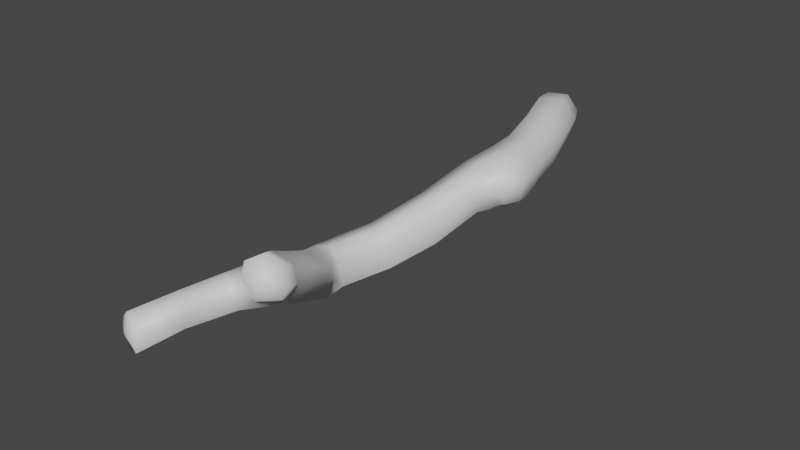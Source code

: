 # Source: fe_branch_02_05.blend  (saved by Blender 3.0.42; exported with 4.5.12 LTS)
import bpy
from mathutils import Matrix  # noqa: F401  (used for matrix-valued properties, if any)

bpy.ops.wm.read_factory_settings(use_empty=True)
scene = bpy.context.scene
scene.name = 'Scene'

# ---- collections
col_collection = bpy.data.collections.new('Collection'); scene.collection.children.link(col_collection)

# ---- materials (node trees are filled in below, after node groups)
mat_material_001 = bpy.data.materials.new('Material.001')
mat_material_001.use_transparent_shadow = False

# ---- material node trees
mat_material_001.use_nodes = True; mat_material_001.node_tree.nodes.clear()
_N = mat_material_001.node_tree.nodes; _L = mat_material_001.node_tree.links
n0 = _N.new('ShaderNodeBsdfPrincipled'); n0.name = 'Principled BSDF'; n0.location = (10, 300)
n0.distribution = 'GGX'
n0.subsurface_method = 'RANDOM_WALK_SKIN'
n0.inputs[3].default_value = 1.45
n0.inputs[27].default_value = (0.0, 0.0, 0.0, 1.0)
n0.inputs[28].default_value = 1.0
n1 = _N.new('ShaderNodeOutputMaterial'); n1.name = 'Material Output'; n1.location = (300, 300)
_L.new(n0.outputs[0], n1.inputs[0])
n1.is_active_output = True

# ---- world
world_world = bpy.data.worlds.new('World'); scene.world = world_world
world_world.use_nodes = True; world_world.node_tree.nodes.clear()
_N = world_world.node_tree.nodes; _L = world_world.node_tree.links
n0 = _N.new('ShaderNodeOutputWorld'); n0.name = 'World Output'; n0.location = (300, 300)
n1 = _N.new('ShaderNodeBackground'); n1.name = 'Background'; n1.location = (10, 300)
n1.inputs[0].default_value = (0.05088, 0.05088, 0.05088, 1.0)
_L.new(n1.outputs[0], n0.inputs[0])
n0.is_active_output = True
world_world.color = (0.05088, 0.05088, 0.05088)
world_world.use_sun_shadow = False
world_world.sun_shadow_jitter_overblur = 0.0

# ---- meshes
me_fe_root_assemblage_04_gmdl_001 = bpy.data.meshes.new('FE_root_assemblage_04.gmdl.001')
me_fe_root_assemblage_04_gmdl_001.from_pydata([(-0.05772, 0.005029, -0.09512), (-0.05493, 0.06287, -0.05852), (0.02529, 0.08589, -0.04608), (0.06349, 0.04004, -0.0756), (0.02529, 0.08589, -0.04608), (0.05582, 0.09392, 0.03162), (0.1074, 0.04963, 0.04003), (0.06349, 0.04004, -0.0756), (0.02165, 0.0826, 0.08171), (0.05685, 0.03277, 0.1125), (-0.04397, 0.06265, 0.07846), (-0.03962, 0.004536, 0.1098), (-0.0881, 0.05158, -0.0102), (-0.1068, -0.01145, -0.02139), (0.1533, -0.1342, -0.07613), (0.008471, -0.1774, -0.1005), (0.2011, -0.1233, 0.06517), (0.1533, -0.1342, -0.07613), (0.1388, -0.143, 0.1553), (0.02497, -0.177, 0.1503), (-0.05481, -0.1963, -0.01079), (0.09896, -1.378, -0.2474), (-0.002055, -1.309, -0.2966), (0.05627, -1.085, -0.24), (0.1766, -1.17, -0.1897), (0.09756, -0.8203, -0.1601), (0.2203, -0.9368, -0.116), (0.2203, -0.9368, -0.116), (0.2442, -1.003, 0.01034), (0.2001, -1.209, -0.05816), (0.1766, -1.17, -0.1897), (0.1122, -1.41, -0.1291), (0.09896, -1.378, -0.2474), (0.194, -0.9123, 0.09358), (0.1363, -1.174, 0.005289), (0.05833, -1.396, -0.0709), (-0.1331, -1.551, -0.1301), (-0.05616, -1.585, -0.1092), (-0.03143, -1.354, -0.08734), (0.08597, -0.846, 0.06139), (0.04166, -1.105, -0.01657), (0.04167, -0.7996, -0.08858), (-0.004097, -1.067, -0.1678), (-0.06851, -1.29, -0.2359), (-0.1693, -1.486, -0.2825), (-0.1073, -1.497, -0.3514), (0.1887, -2.024, -0.07013), (0.1011, -2.057, -0.08121), (0.03075, -1.909, -0.1624), (0.107, -1.85, -0.1656), (-0.07309, -1.805, -0.2545), (0.01259, -1.72, -0.2552), (0.04666, -1.672, -0.1972), (0.03266, -1.663, -0.1197), (0.1202, -1.797, -0.04011), (0.1371, -1.806, -0.1116), (0.2013, -1.964, 0.05821), (0.2215, -1.971, -0.01152), (0.1887, -2.024, -0.07013), (0.107, -1.85, -0.1656), (0.01259, -1.72, -0.2552), (-0.03835, -1.693, -0.06249), (0.04843, -1.837, 0.011), (0.1245, -2.001, 0.1024), (-0.108, -1.747, -0.1069), (-0.01419, -1.894, -0.03334), (0.05719, -2.059, 0.05361), (-0.1239, -1.806, -0.1884), (-0.01768, -1.921, -0.1047), (0.05079, -2.065, -0.02797), (0.05545, -2.646, -0.04476), (-0.01416, -2.623, -0.06191), (0.02633, -2.423, -0.04326), (0.086, -2.455, -0.0264), (0.08263, -2.237, -0.03528), (0.1506, -2.267, -0.01591), (0.07565, -2.65, 0.01864), (0.05545, -2.646, -0.04476), (0.086, -2.455, -0.0264), (0.1027, -2.465, 0.03525), (0.1506, -2.267, -0.01591), (0.1535, -2.304, 0.04588), (0.1282, -2.296, 0.09076), (0.07953, -2.258, 0.1075), (0.02854, -2.429, 0.09241), (0.082, -2.457, 0.07646), (-0.008199, -2.619, 0.08333), (0.05237, -2.64, 0.06546), (0.03889, -2.221, 0.0563), (-0.01641, -2.406, 0.04205), (-0.06064, -2.603, 0.03165), (0.04433, -2.217, -0.0004686), (-0.01314, -2.406, -0.01213), (-0.05838, -2.607, -0.02689), (-0.04691, 0.08253, -0.03742), (0.008529, 0.0981, -0.02981), (-0.02374, 0.09818, 0.009381), (0.02884, 0.1039, 0.0243), (0.008529, 0.0981, -0.02981), (0.005208, 0.09726, 0.05915), (-0.03939, 0.08179, 0.05625), (-0.06957, 0.07419, -0.004845), (-0.004614, -2.643, 0.01212), (0.1233, -2.152, -0.04681), (0.1895, -2.16, -0.0349), (0.07722, -2.143, 0.0003124), (0.07218, -2.143, 0.06958), (-0.1365, -1.76, -0.3257), (-0.1989, -1.686, -0.3984), (-0.1479, -1.595, -0.3807), (-0.03138, -1.628, -0.3273), (-0.000996, -1.58, -0.1685), (-0.005532, -1.559, -0.2934), (-0.03138, -1.628, -0.3273), (-0.1694, -1.634, -0.1563), (-0.1991, -1.748, -0.2415), (-0.2466, -1.681, -0.353), (0.2829, -0.5628, -0.08941), (0.1356, -0.5832, -0.126), (0.09431, -0.4006, -0.09973), (0.2368, -0.3604, -0.06892), (0.2808, -0.3493, 0.07012), (0.2368, -0.3604, -0.06892), (0.3217, -0.5443, 0.04761), (0.2829, -0.5628, -0.08941), (0.2175, -0.3681, 0.1545), (0.2567, -0.5898, 0.1298), (0.1335, -0.586, 0.1091), (0.1027, -0.3994, 0.143), (0.03077, -0.4185, -0.01579), (0.07128, -0.5925, -0.04807), (0.1356, -0.6875, -0.1309), (0.2268, -0.7241, -0.1336), (0.377, -0.8263, 0.03643), (0.3451, -0.9099, 0.03622), (0.3331, -0.8855, -0.06088), (0.3594, -0.8132, -0.06248), (0.3248, -0.8117, 0.09872), (0.3093, -0.8808, 0.09141), (0.2193, -0.7401, 0.1264), (0.1309, -0.7061, 0.09877), (0.07677, -0.6775, -0.05731), (0.3468, -0.6868, 0.04229), (0.3349, -0.6966, -0.07627), (0.3017, -0.9284, 0.03608), (0.2968, -0.8888, -0.07519), (0.2268, -0.7241, -0.1336), (0.2902, -0.7502, -0.1204), (0.2955, -0.7141, 0.1138), (0.2675, -0.8712, 0.1041), (0.2624, -0.7615, 0.1248), (-0.2113, -1.586, -0.3154), (0.2371, -2.07, 0.1166), (0.2596, -2.078, 0.04792), (0.2434, -2.132, -0.003649), (0.2013, -2.235, 0.02377), (0.1895, -2.16, -0.0349), (0.16, -2.101, 0.1582), (0.1632, -2.255, 0.09707), (0.117, -2.184, 0.1223), (0.2848, -2.159, 0.1657), (0.3148, -2.167, 0.097), (0.2672, -2.231, 0.1294), (0.3039, -2.202, 0.05544), (0.1845, -2.275, 0.1266), (0.2404, -2.266, 0.06225), (0.2179, -2.186, 0.2064), (0.1744, -2.245, 0.184), (-0.005532, -1.559, -0.2934)], [], [(0, 1, 3), (1, 2, 3), (7, 4, 6), (4, 5, 6), (6, 5, 9), (5, 8, 9), (11, 9, 10), (9, 8, 10), (13, 11, 12), (10, 12, 11), (13, 12, 0), (12, 1, 0), (0, 3, 15), (14, 15, 3), (7, 6, 17), (6, 16, 17), (18, 16, 9), (9, 16, 6), (9, 11, 18), (19, 18, 11), (11, 13, 19), (13, 20, 19), (15, 20, 0), (0, 20, 13), (23, 24, 22), (21, 22, 24), (25, 26, 23), (23, 26, 24), (27, 28, 30), (28, 29, 30), (30, 29, 32), (29, 31, 32), (33, 34, 28), (28, 34, 29), (34, 35, 29), (35, 31, 29), (35, 38, 37), (36, 37, 38), (34, 33, 40), (33, 39, 40), (42, 40, 41), (39, 41, 40), (36, 38, 44), (43, 44, 38), (41, 25, 42), (25, 23, 42), (44, 43, 45), (43, 22, 45), (49, 46, 48), (46, 47, 48), (51, 49, 50), (48, 50, 49), (52, 53, 55), (53, 54, 55), (56, 57, 54), (54, 57, 55), (59, 55, 58), (57, 58, 55), (55, 59, 52), (59, 60, 52), (62, 54, 61), (53, 61, 54), (54, 62, 56), (62, 63, 56), (61, 64, 62), (64, 65, 62), (66, 63, 65), (65, 63, 62), (64, 67, 65), (67, 68, 65), (65, 68, 66), (68, 69, 66), (48, 47, 68), (47, 69, 68), (67, 50, 68), (68, 50, 48), (71, 72, 70), (70, 72, 73), (73, 72, 75), (72, 74, 75), (78, 79, 77), (76, 77, 79), (80, 81, 78), (78, 81, 79), (83, 84, 82), (82, 84, 85), (86, 87, 84), (84, 87, 85), (87, 76, 85), (76, 79, 85), (81, 82, 79), (79, 82, 85), (88, 89, 83), (83, 89, 84), (89, 90, 84), (90, 86, 84), (92, 89, 91), (88, 91, 89), (92, 93, 89), (93, 90, 89), (93, 92, 71), (71, 92, 72), (91, 74, 92), (92, 74, 72), (1, 94, 2), (2, 94, 95), (94, 96, 95), (96, 97, 98), (5, 4, 97), (97, 4, 98), (96, 99, 97), (8, 5, 99), (99, 5, 97), (10, 8, 100), (8, 99, 100), (99, 96, 100), (96, 101, 100), (10, 100, 12), (101, 12, 100), (96, 94, 101), (12, 101, 1), (94, 1, 101), (102, 71, 70), (102, 77, 76), (87, 86, 102), (102, 76, 87), (86, 90, 102), (90, 93, 102), (102, 93, 71), (75, 74, 104), (74, 103, 104), (46, 104, 47), (103, 47, 104), (66, 69, 106), (69, 105, 106), (106, 105, 88), (105, 91, 88), (74, 91, 103), (91, 105, 103), (47, 103, 69), (105, 69, 103), (107, 108, 110), (108, 109, 110), (112, 111, 52), (111, 53, 52), (52, 60, 112), (60, 113, 112), (61, 53, 37), (37, 53, 111), (61, 36, 64), (114, 64, 36), (61, 37, 36), (114, 115, 64), (115, 67, 64), (107, 115, 108), (116, 108, 115), (120, 117, 119), (117, 118, 119), (15, 14, 119), (119, 14, 120), (17, 16, 122), (16, 121, 122), (124, 122, 123), (121, 123, 122), (16, 18, 121), (18, 125, 121), (126, 123, 125), (125, 123, 121), (125, 128, 126), (127, 126, 128), (18, 19, 125), (125, 19, 128), (19, 20, 128), (20, 129, 128), (128, 129, 127), (129, 130, 127), (20, 15, 129), (15, 119, 129), (118, 130, 119), (119, 130, 129), (26, 25, 132), (25, 131, 132), (117, 132, 118), (131, 118, 132), (134, 135, 133), (133, 135, 136), (133, 137, 134), (137, 138, 134), (33, 139, 39), (39, 139, 140), (126, 127, 139), (139, 127, 140), (127, 130, 140), (130, 141, 140), (140, 141, 39), (141, 41, 39), (131, 141, 118), (130, 118, 141), (25, 41, 131), (131, 41, 141), (124, 123, 143), (123, 142, 143), (133, 136, 142), (142, 136, 143), (145, 135, 144), (135, 134, 144), (27, 145, 28), (144, 28, 145), (146, 124, 147), (124, 143, 147), (143, 136, 147), (135, 145, 136), (136, 145, 147), (146, 147, 27), (145, 27, 147), (126, 148, 123), (123, 148, 142), (142, 148, 133), (148, 137, 133), (139, 33, 150), (33, 149, 150), (149, 138, 150), (138, 137, 150), (137, 148, 150), (139, 150, 126), (148, 126, 150), (149, 144, 138), (134, 138, 144), (33, 28, 149), (149, 28, 144), (110, 51, 107), (51, 50, 107), (109, 108, 151), (108, 116, 151), (115, 107, 67), (50, 67, 107), (115, 114, 116), (151, 116, 114), (57, 56, 153), (56, 152, 153), (58, 57, 154), (154, 57, 153), (81, 80, 155), (156, 58, 154), (80, 156, 155), (155, 156, 154), (56, 63, 152), (63, 157, 152), (155, 158, 81), (158, 82, 81), (159, 83, 158), (83, 82, 158), (66, 159, 63), (63, 159, 157), (106, 88, 159), (88, 83, 159), (159, 66, 106), (161, 153, 160), (153, 152, 160), (160, 162, 161), (162, 163, 161), (154, 153, 163), (163, 153, 161), (162, 164, 165), (162, 165, 163), (154, 163, 155), (165, 155, 163), (157, 166, 152), (152, 166, 160), (166, 162, 160), (157, 159, 166), (159, 167, 166), (167, 162, 166), (155, 165, 158), (164, 158, 165), (162, 167, 164), (159, 158, 167), (167, 158, 164), (37, 111, 35), (35, 111, 31), (111, 112, 31), (32, 31, 112), (22, 21, 45), (168, 45, 21), (151, 114, 44), (44, 114, 36), (44, 45, 151), (45, 109, 151), (109, 45, 110), (110, 45, 168), (40, 38, 34), (38, 35, 34), (40, 42, 38), (42, 43, 38), (42, 23, 43), (23, 22, 43)])
me_fe_root_assemblage_04_gmdl_001.polygons.foreach_set('use_smooth', [True] * 296)
_uv = me_fe_root_assemblage_04_gmdl_001.uv_layers.new(name='UVMap')
_uv.uv.foreach_set('vector', [0.1772, 0.05835, 0.1386, 0.06011, 0.1596, 0.02317, 0.1386, 0.06011, 0.1169, 0.03158, 0.1596, 0.02317, 0.06116, 0.1744, 0.0626, 0.1369, 0.115, 0.1867, 0.0626, 0.1369, 0.1063, 0.1568, 0.115, 0.1867, 0.115, 0.1867, 0.1063, 0.1568, 0.1425, 0.184, 0.1063, 0.1568, 0.1286, 0.1592, 0.1425, 0.184, 0.1717, 0.1629, 0.1425, 0.184, 0.1509, 0.1444, 0.1425, 0.184, 0.1286, 0.1592, 0.1509, 0.1444, 0.1879, 0.1031, 0.1717, 0.1629, 0.1555, 0.09621, 0.1509, 0.1444, 0.1555, 0.09621, 0.1717, 0.1629, 0.1879, 0.1031, 0.1555, 0.09621, 0.1772, 0.05835, 0.1555, 0.09621, 0.1386, 0.06011, 0.1772, 0.05835, 0.1772, 0.05835, 0.1596, 0.02317, 0.2436, 0.06595, 0.2344, 0.02207, 0.2436, 0.06595, 0.1596, 0.02317, 0.06116, 0.1744, 0.115, 0.1867, 0.06931, 0.2399, 0.115, 0.1867, 0.1361, 0.2389, 0.06931, 0.2399, 0.1705, 0.2301, 0.1361, 0.2389, 0.1425, 0.184, 0.1425, 0.184, 0.1361, 0.2389, 0.115, 0.1867, 0.1425, 0.184, 0.1717, 0.1629, 0.1705, 0.2301, 0.2107, 0.1992, 0.1705, 0.2301, 0.1717, 0.1629, 0.1717, 0.1629, 0.1879, 0.1031, 0.2107, 0.1992, 0.1879, 0.1031, 0.2441, 0.1222, 0.2107, 0.1992, 0.2436, 0.06595, 0.2441, 0.1222, 0.1772, 0.05835, 0.1772, 0.05835, 0.2441, 0.1222, 0.1879, 0.1031, 0.6002, 0.23, 0.6394, 0.1798, 0.6716, 0.287, 0.7175, 0.2453, 0.6716, 0.287, 0.6394, 0.1798, 0.5165, 0.1742, 0.5481, 0.1198, 0.6002, 0.23, 0.6002, 0.23, 0.5481, 0.1198, 0.6394, 0.1798, 0.1939, 0.5469, 0.2848, 0.5071, 0.2401, 0.6376, 0.2848, 0.5071, 0.3389, 0.572, 0.2401, 0.6376, 0.2401, 0.6376, 0.3389, 0.572, 0.2901, 0.7263, 0.3389, 0.572, 0.3987, 0.6452, 0.2901, 0.7263, 0.3173, 0.4513, 0.3866, 0.522, 0.2848, 0.5071, 0.2848, 0.5071, 0.3866, 0.522, 0.3389, 0.572, 0.3866, 0.522, 0.4547, 0.5894, 0.3389, 0.572, 0.4547, 0.5894, 0.3987, 0.6452, 0.3389, 0.572, 0.4547, 0.5894, 0.5297, 0.4921, 0.5265, 0.6548, 0.6093, 0.5401, 0.5265, 0.6548, 0.5297, 0.4921, 0.3866, 0.522, 0.3173, 0.4513, 0.4565, 0.4346, 0.3173, 0.4513, 0.3874, 0.3738, 0.4565, 0.4346, 0.5481, 0.301, 0.4565, 0.4346, 0.4717, 0.2466, 0.3874, 0.3738, 0.4717, 0.2466, 0.4565, 0.4346, 0.6093, 0.5401, 0.5297, 0.4921, 0.6758, 0.3968, 0.6154, 0.3512, 0.6758, 0.3968, 0.5297, 0.4921, 0.4717, 0.2466, 0.5165, 0.1742, 0.5481, 0.301, 0.5165, 0.1742, 0.6002, 0.23, 0.5481, 0.301, 0.6758, 0.3968, 0.6154, 0.3512, 0.7317, 0.3461, 0.6154, 0.3512, 0.6716, 0.287, 0.7317, 0.3461, 0.9504, 0.6136, 0.9697, 0.6954, 0.867, 0.6444, 0.9697, 0.6954, 0.8919, 0.7131, 0.867, 0.6444, 0.9267, 0.5352, 0.9504, 0.6136, 0.8403, 0.5759, 0.867, 0.6444, 0.8403, 0.5759, 0.9504, 0.6136, 0.4762, 0.8283, 0.5223, 0.7642, 0.5591, 0.8636, 0.5223, 0.7642, 0.5893, 0.8095, 0.5591, 0.8636, 0.6501, 0.8462, 0.6347, 0.8904, 0.5893, 0.8095, 0.5893, 0.8095, 0.6347, 0.8904, 0.5591, 0.8636, 0.5412, 0.9258, 0.5591, 0.8636, 0.6415, 0.9482, 0.6347, 0.8904, 0.6415, 0.9482, 0.5591, 0.8636, 0.5591, 0.8636, 0.5412, 0.9258, 0.4762, 0.8283, 0.5412, 0.9258, 0.447, 0.8986, 0.4762, 0.8283, 0.6546, 0.7481, 0.5893, 0.8095, 0.6045, 0.6871, 0.5223, 0.7642, 0.6045, 0.6871, 0.5893, 0.8095, 0.5893, 0.8095, 0.6546, 0.7481, 0.6501, 0.8462, 0.6546, 0.7481, 0.6993, 0.8011, 0.6501, 0.8462, 0.6045, 0.6871, 0.6973, 0.6362, 0.6546, 0.7481, 0.6973, 0.6362, 0.7344, 0.7054, 0.6546, 0.7481, 0.7736, 0.7763, 0.6993, 0.8011, 0.7344, 0.7054, 0.7344, 0.7054, 0.6993, 0.8011, 0.6546, 0.7481, 0.6973, 0.6362, 0.7601, 0.6106, 0.7344, 0.7054, 0.7601, 0.6106, 0.7898, 0.6779, 0.7344, 0.7054, 0.7344, 0.7054, 0.7898, 0.6779, 0.7736, 0.7763, 0.7898, 0.6779, 0.8226, 0.7421, 0.7736, 0.7763, 0.867, 0.6444, 0.8919, 0.7131, 0.7898, 0.6779, 0.8919, 0.7131, 0.8226, 0.7421, 0.7898, 0.6779, 0.7601, 0.6106, 0.8403, 0.5759, 0.7898, 0.6779, 0.7898, 0.6779, 0.8403, 0.5759, 0.867, 0.6444, 0.9292, 0.9145, 0.9298, 0.8637, 0.953, 0.939, 0.953, 0.939, 0.9298, 0.8637, 0.9751, 0.8815, 0.9751, 0.8815, 0.9298, 0.8637, 0.9825, 0.8134, 0.9298, 0.8637, 0.9208, 0.8074, 0.9825, 0.8134, 0.8489, 0.9855, 0.8436, 0.9518, 0.9111, 0.9736, 0.8936, 0.953, 0.9111, 0.9736, 0.8436, 0.9518, 0.7735, 0.9757, 0.7923, 0.9369, 0.8489, 0.9855, 0.8489, 0.9855, 0.7923, 0.9369, 0.8436, 0.9518, 0.8161, 0.8674, 0.8528, 0.8956, 0.8012, 0.9067, 0.8012, 0.9067, 0.8528, 0.8956, 0.8437, 0.9261, 0.8862, 0.9218, 0.8858, 0.938, 0.8528, 0.8956, 0.8528, 0.8956, 0.8858, 0.938, 0.8437, 0.9261, 0.8858, 0.938, 0.8936, 0.953, 0.8437, 0.9261, 0.8936, 0.953, 0.8436, 0.9518, 0.8437, 0.9261, 0.7923, 0.9369, 0.8012, 0.9067, 0.8436, 0.9518, 0.8436, 0.9518, 0.8012, 0.9067, 0.8437, 0.9261, 0.8421, 0.8326, 0.8731, 0.8721, 0.8161, 0.8674, 0.8161, 0.8674, 0.8731, 0.8721, 0.8528, 0.8956, 0.8731, 0.8721, 0.8986, 0.9105, 0.8528, 0.8956, 0.8986, 0.9105, 0.8862, 0.9218, 0.8528, 0.8956, 0.8937, 0.8625, 0.8731, 0.8721, 0.8704, 0.8158, 0.8421, 0.8326, 0.8704, 0.8158, 0.8731, 0.8721, 0.8937, 0.8625, 0.9104, 0.9063, 0.8731, 0.8721, 0.9104, 0.9063, 0.8986, 0.9105, 0.8731, 0.8721, 0.9104, 0.9063, 0.8937, 0.8625, 0.9292, 0.9145, 0.9292, 0.9145, 0.8937, 0.8625, 0.9298, 0.8637, 0.8704, 0.8158, 0.9208, 0.8074, 0.8937, 0.8625, 0.8937, 0.8625, 0.9208, 0.8074, 0.9298, 0.8637, 0.1386, 0.06011, 0.1143, 0.06721, 0.1169, 0.03158, 0.1169, 0.03158, 0.1143, 0.06721, 0.09116, 0.04648, 0.1143, 0.06721, 0.08585, 0.08851, 0.09116, 0.04648, 0.08585, 0.08851, 0.1038, 0.1366, 0.06974, 0.1137, 0.1063, 0.1568, 0.0626, 0.1369, 0.1038, 0.1366, 0.1038, 0.1366, 0.0626, 0.1369, 0.06974, 0.1137, 0.08585, 0.08851, 0.1213, 0.1436, 0.1038, 0.1366, 0.1286, 0.1592, 0.1063, 0.1568, 0.1213, 0.1436, 0.1213, 0.1436, 0.1063, 0.1568, 0.1038, 0.1366, 0.1509, 0.1444, 0.1286, 0.1592, 0.1381, 0.1334, 0.1286, 0.1592, 0.1213, 0.1436, 0.1381, 0.1334, 0.1213, 0.1436, 0.08585, 0.08851, 0.1381, 0.1334, 0.08585, 0.08851, 0.1343, 0.09503, 0.1381, 0.1334, 0.1509, 0.1444, 0.1381, 0.1334, 0.1555, 0.09621, 0.1343, 0.09503, 0.1555, 0.09621, 0.1381, 0.1334, 0.08585, 0.08851, 0.1143, 0.06721, 0.1343, 0.09503, 0.1555, 0.09621, 0.1343, 0.09503, 0.1386, 0.06011, 0.1143, 0.06721, 0.1386, 0.06011, 0.1343, 0.09503, 0.9277, 0.9551, 0.9292, 0.9145, 0.953, 0.939, 0.9277, 0.9551, 0.9111, 0.9736, 0.8936, 0.953, 0.8858, 0.938, 0.8862, 0.9218, 0.9277, 0.9551, 0.9277, 0.9551, 0.8936, 0.953, 0.8858, 0.938, 0.8862, 0.9218, 0.8986, 0.9105, 0.9277, 0.9551, 0.8986, 0.9105, 0.9104, 0.9063, 0.9277, 0.9551, 0.9277, 0.9551, 0.9104, 0.9063, 0.9292, 0.9145, 0.9825, 0.8134, 0.9208, 0.8074, 0.979, 0.7582, 0.9208, 0.8074, 0.9094, 0.7637, 0.979, 0.7582, 0.9697, 0.6954, 0.979, 0.7582, 0.8919, 0.7131, 0.9094, 0.7637, 0.8919, 0.7131, 0.979, 0.7582, 0.7736, 0.7763, 0.8226, 0.7421, 0.8149, 0.8061, 0.8226, 0.7421, 0.8498, 0.7823, 0.8149, 0.8061, 0.8149, 0.8061, 0.8498, 0.7823, 0.8421, 0.8326, 0.8498, 0.7823, 0.8704, 0.8158, 0.8421, 0.8326, 0.9208, 0.8074, 0.8704, 0.8158, 0.9094, 0.7637, 0.8704, 0.8158, 0.8498, 0.7823, 0.9094, 0.7637, 0.8919, 0.7131, 0.9094, 0.7637, 0.8226, 0.7421, 0.8498, 0.7823, 0.8226, 0.7421, 0.9094, 0.7637, 0.8048, 0.4979, 0.7698, 0.4262, 0.8756, 0.4424, 0.7698, 0.4262, 0.765, 0.3907, 0.8756, 0.4424, 0.3364, 0.8185, 0.4626, 0.719, 0.4762, 0.8283, 0.4626, 0.719, 0.5223, 0.7642, 0.4762, 0.8283, 0.4762, 0.8283, 0.447, 0.8986, 0.3364, 0.8185, 0.447, 0.8986, 0.3278, 0.8922, 0.3364, 0.8185, 0.6045, 0.6871, 0.5223, 0.7642, 0.5265, 0.6548, 0.5265, 0.6548, 0.5223, 0.7642, 0.4626, 0.719, 0.6045, 0.6871, 0.6093, 0.5401, 0.6973, 0.6362, 0.6768, 0.5375, 0.6973, 0.6362, 0.6093, 0.5401, 0.6045, 0.6871, 0.5265, 0.6548, 0.6093, 0.5401, 0.6768, 0.5375, 0.7383, 0.5281, 0.6973, 0.6362, 0.7383, 0.5281, 0.7601, 0.6106, 0.6973, 0.6362, 0.8048, 0.4979, 0.7383, 0.5281, 0.7698, 0.4262, 0.7396, 0.4465, 0.7698, 0.4262, 0.7383, 0.5281, 0.3216, 0.03313, 0.4039, 0.05452, 0.3204, 0.08435, 0.4039, 0.05452, 0.3922, 0.1098, 0.3204, 0.08435, 0.2436, 0.06595, 0.2344, 0.02207, 0.3204, 0.08435, 0.3204, 0.08435, 0.2344, 0.02207, 0.3216, 0.03313, 0.06931, 0.2399, 0.1361, 0.2389, 0.08818, 0.3163, 0.1361, 0.2389, 0.1642, 0.2991, 0.08818, 0.3163, 0.1158, 0.3901, 0.08818, 0.3163, 0.1915, 0.3549, 0.1642, 0.2991, 0.1915, 0.3549, 0.08818, 0.3163, 0.1361, 0.2389, 0.1705, 0.2301, 0.1642, 0.2991, 0.1705, 0.2301, 0.2052, 0.2857, 0.1642, 0.2991, 0.2419, 0.3476, 0.1915, 0.3549, 0.2052, 0.2857, 0.2052, 0.2857, 0.1915, 0.3549, 0.1642, 0.2991, 0.2052, 0.2857, 0.2568, 0.2443, 0.2419, 0.3476, 0.3016, 0.2895, 0.2419, 0.3476, 0.2568, 0.2443, 0.1705, 0.2301, 0.2107, 0.1992, 0.2052, 0.2857, 0.2052, 0.2857, 0.2107, 0.1992, 0.2568, 0.2443, 0.2107, 0.1992, 0.2441, 0.1222, 0.2568, 0.2443, 0.2441, 0.1222, 0.3089, 0.1505, 0.2568, 0.2443, 0.2568, 0.2443, 0.3089, 0.1505, 0.3016, 0.2895, 0.3089, 0.1505, 0.3688, 0.1818, 0.3016, 0.2895, 0.2441, 0.1222, 0.2436, 0.06595, 0.3089, 0.1505, 0.2436, 0.06595, 0.3204, 0.08435, 0.3089, 0.1505, 0.3922, 0.1098, 0.3688, 0.1818, 0.3204, 0.08435, 0.3204, 0.08435, 0.3688, 0.1818, 0.3089, 0.1505, 0.5481, 0.1198, 0.5165, 0.1742, 0.4744, 0.08161, 0.5165, 0.1742, 0.4518, 0.1376, 0.4744, 0.08161, 0.4039, 0.05452, 0.4744, 0.08161, 0.3922, 0.1098, 0.4518, 0.1376, 0.3922, 0.1098, 0.4744, 0.08161, 0.2389, 0.4603, 0.2091, 0.4743, 0.2209, 0.4329, 0.2209, 0.4329, 0.2091, 0.4743, 0.1944, 0.4462, 0.2209, 0.4329, 0.2379, 0.4226, 0.2389, 0.4603, 0.2379, 0.4226, 0.2534, 0.4448, 0.2389, 0.4603, 0.3173, 0.4513, 0.2863, 0.3895, 0.3874, 0.3738, 0.3874, 0.3738, 0.2863, 0.3895, 0.3418, 0.328, 0.2419, 0.3476, 0.3016, 0.2895, 0.2863, 0.3895, 0.2863, 0.3895, 0.3016, 0.2895, 0.3418, 0.328, 0.3016, 0.2895, 0.3688, 0.1818, 0.3418, 0.328, 0.3688, 0.1818, 0.4168, 0.2102, 0.3418, 0.328, 0.3418, 0.328, 0.4168, 0.2102, 0.3874, 0.3738, 0.4168, 0.2102, 0.4717, 0.2466, 0.3874, 0.3738, 0.4518, 0.1376, 0.4168, 0.2102, 0.3922, 0.1098, 0.3688, 0.1818, 0.3922, 0.1098, 0.4168, 0.2102, 0.5165, 0.1742, 0.4717, 0.2466, 0.4518, 0.1376, 0.4518, 0.1376, 0.4717, 0.2466, 0.4168, 0.2102, 0.1158, 0.3901, 0.1915, 0.3549, 0.1681, 0.4196, 0.1915, 0.3549, 0.2052, 0.3954, 0.1681, 0.4196, 0.2209, 0.4329, 0.1944, 0.4462, 0.2052, 0.3954, 0.2052, 0.3954, 0.1944, 0.4462, 0.1681, 0.4196, 0.2095, 0.4953, 0.2091, 0.4743, 0.2547, 0.477, 0.2091, 0.4743, 0.2389, 0.4603, 0.2547, 0.477, 0.1939, 0.5469, 0.2095, 0.4953, 0.2848, 0.5071, 0.2547, 0.477, 0.2848, 0.5071, 0.2095, 0.4953, 0.1028, 0.4835, 0.1158, 0.3901, 0.1627, 0.4644, 0.1158, 0.3901, 0.1681, 0.4196, 0.1627, 0.4644, 0.1681, 0.4196, 0.1944, 0.4462, 0.1627, 0.4644, 0.2091, 0.4743, 0.2095, 0.4953, 0.1944, 0.4462, 0.1944, 0.4462, 0.2095, 0.4953, 0.1627, 0.4644, 0.1028, 0.4835, 0.1627, 0.4644, 0.1939, 0.5469, 0.2095, 0.4953, 0.1939, 0.5469, 0.1627, 0.4644, 0.2419, 0.3476, 0.2363, 0.3929, 0.1915, 0.3549, 0.1915, 0.3549, 0.2363, 0.3929, 0.2052, 0.3954, 0.2052, 0.3954, 0.2363, 0.3929, 0.2209, 0.4329, 0.2363, 0.3929, 0.2379, 0.4226, 0.2209, 0.4329, 0.2863, 0.3895, 0.3173, 0.4513, 0.2616, 0.4098, 0.3173, 0.4513, 0.2733, 0.447, 0.2616, 0.4098, 0.2733, 0.447, 0.2534, 0.4448, 0.2616, 0.4098, 0.2534, 0.4448, 0.2379, 0.4226, 0.2616, 0.4098, 0.2379, 0.4226, 0.2363, 0.3929, 0.2616, 0.4098, 0.2863, 0.3895, 0.2616, 0.4098, 0.2419, 0.3476, 0.2363, 0.3929, 0.2419, 0.3476, 0.2616, 0.4098, 0.2733, 0.447, 0.2547, 0.477, 0.2534, 0.4448, 0.2389, 0.4603, 0.2534, 0.4448, 0.2547, 0.477, 0.3173, 0.4513, 0.2848, 0.5071, 0.2733, 0.447, 0.2733, 0.447, 0.2848, 0.5071, 0.2547, 0.477, 0.8756, 0.4424, 0.9267, 0.5352, 0.8048, 0.4979, 0.9267, 0.5352, 0.8403, 0.5759, 0.8048, 0.4979, 0.765, 0.3907, 0.7698, 0.4262, 0.7137, 0.4251, 0.7698, 0.4262, 0.7396, 0.4465, 0.7137, 0.4251, 0.7383, 0.5281, 0.8048, 0.4979, 0.7601, 0.6106, 0.8403, 0.5759, 0.7601, 0.6106, 0.8048, 0.4979, 0.7383, 0.5281, 0.6768, 0.5375, 0.7396, 0.4465, 0.7137, 0.4251, 0.7396, 0.4465, 0.6768, 0.5375, 0.6347, 0.8904, 0.6501, 0.8462, 0.6796, 0.895, 0.6501, 0.8462, 0.6875, 0.8652, 0.6796, 0.895, 0.6415, 0.9482, 0.6347, 0.8904, 0.7023, 0.9338, 0.7023, 0.9338, 0.6347, 0.8904, 0.6796, 0.895, 0.7923, 0.9369, 0.7735, 0.9757, 0.7598, 0.9294, 0.7108, 0.9777, 0.6415, 0.9482, 0.7023, 0.9338, 0.7735, 0.9757, 0.7108, 0.9777, 0.7598, 0.9294, 0.7598, 0.9294, 0.7108, 0.9777, 0.7023, 0.9338, 0.6501, 0.8462, 0.6993, 0.8011, 0.6875, 0.8652, 0.6993, 0.8011, 0.7213, 0.8365, 0.6875, 0.8652, 0.7598, 0.9294, 0.7789, 0.8932, 0.7923, 0.9369, 0.7789, 0.8932, 0.8012, 0.9067, 0.7923, 0.9369, 0.7835, 0.8477, 0.8161, 0.8674, 0.7789, 0.8932, 0.8161, 0.8674, 0.8012, 0.9067, 0.7789, 0.8932, 0.7736, 0.7763, 0.7835, 0.8477, 0.6993, 0.8011, 0.6993, 0.8011, 0.7835, 0.8477, 0.7213, 0.8365, 0.8149, 0.8061, 0.8421, 0.8326, 0.7835, 0.8477, 0.8421, 0.8326, 0.8161, 0.8674, 0.7835, 0.8477, 0.7835, 0.8477, 0.7736, 0.7763, 0.8149, 0.8061, 0.7097, 0.8952, 0.6796, 0.895, 0.7139, 0.8774, 0.6796, 0.895, 0.6875, 0.8652, 0.7139, 0.8774, 0.7139, 0.8774, 0.7353, 0.8902, 0.7097, 0.8952, 0.7353, 0.8902, 0.72, 0.9125, 0.7097, 0.8952, 0.7023, 0.9338, 0.6796, 0.895, 0.72, 0.9125, 0.72, 0.9125, 0.6796, 0.895, 0.7097, 0.8952, 0.7353, 0.8902, 0.7616, 0.888, 0.7489, 0.9112, 0.7353, 0.8902, 0.7489, 0.9112, 0.72, 0.9125, 0.7023, 0.9338, 0.72, 0.9125, 0.7598, 0.9294, 0.7489, 0.9112, 0.7598, 0.9294, 0.72, 0.9125, 0.7213, 0.8365, 0.7327, 0.8626, 0.6875, 0.8652, 0.6875, 0.8652, 0.7327, 0.8626, 0.7139, 0.8774, 0.7327, 0.8626, 0.7353, 0.8902, 0.7139, 0.8774, 0.7213, 0.8365, 0.7835, 0.8477, 0.7327, 0.8626, 0.7835, 0.8477, 0.7595, 0.8659, 0.7327, 0.8626, 0.7595, 0.8659, 0.7353, 0.8902, 0.7327, 0.8626, 0.7598, 0.9294, 0.7489, 0.9112, 0.7789, 0.8932, 0.7616, 0.888, 0.7789, 0.8932, 0.7489, 0.9112, 0.7353, 0.8902, 0.7595, 0.8659, 0.7616, 0.888, 0.7835, 0.8477, 0.7789, 0.8932, 0.7595, 0.8659, 0.7595, 0.8659, 0.7789, 0.8932, 0.7616, 0.888, 0.5265, 0.6548, 0.4626, 0.719, 0.4547, 0.5894, 0.4547, 0.5894, 0.4626, 0.719, 0.3987, 0.6452, 0.4626, 0.719, 0.3364, 0.8185, 0.3987, 0.6452, 0.2901, 0.7263, 0.3987, 0.6452, 0.3364, 0.8185, 0.6716, 0.287, 0.7175, 0.2453, 0.7317, 0.3461, 0.7827, 0.3173, 0.7317, 0.3461, 0.7175, 0.2453, 0.7137, 0.4251, 0.6768, 0.5375, 0.6758, 0.3968, 0.6758, 0.3968, 0.6768, 0.5375, 0.6093, 0.5401, 0.6758, 0.3968, 0.7317, 0.3461, 0.7137, 0.4251, 0.7317, 0.3461, 0.765, 0.3907, 0.7137, 0.4251, 0.765, 0.3907, 0.7317, 0.3461, 0.8756, 0.4424, 0.8756, 0.4424, 0.7317, 0.3461, 0.7827, 0.3173, 0.4565, 0.4346, 0.5297, 0.4921, 0.3866, 0.522, 0.5297, 0.4921, 0.4547, 0.5894, 0.3866, 0.522, 0.4565, 0.4346, 0.5481, 0.301, 0.5297, 0.4921, 0.5481, 0.301, 0.6154, 0.3512, 0.5297, 0.4921, 0.5481, 0.301, 0.6002, 0.23, 0.6154, 0.3512, 0.6002, 0.23, 0.6716, 0.287, 0.6154, 0.3512])
me_fe_root_assemblage_04_gmdl_001.materials.append(mat_material_001)
me_fe_root_assemblage_04_gmdl_001.use_remesh_fix_poles = True
me_fe_root_assemblage_04_gmdl_001.use_remesh_preserve_attributes = False
me_fe_root_assemblage_04_gmdl_001.update()

# ---- objects
ob_fera_04_1_75_f_0_4_l1_clean = bpy.data.objects.new('FEra_04 1,75 F 0.4 L1_clean', me_fe_root_assemblage_04_gmdl_001)

# ---- transforms, parenting, visibility, modifiers, constraints
ob_fera_04_1_75_f_0_4_l1_clean.location = (0.0, 0.0, 0.0)

# ---- collection membership
col_collection.objects.link(ob_fera_04_1_75_f_0_4_l1_clean)

# ---- scene / render settings (as saved in the file)
scene.frame_start = 1; scene.frame_end = 250; scene.frame_set(1)
scene.render.engine = 'BLENDER_EEVEE_NEXT'
scene.cycles.sampling_pattern = 'TABULATED_SOBOL'
scene.cycles.use_light_tree = False
scene.view_settings.view_transform = 'Filmic'
bpy.context.view_layer.update()

# ---- added for rendering (the .blend has no active camera and no usable light): camera, sun
cam_auto = bpy.data.cameras.new('AutoCamera')
cam_auto.lens = 50.0
cam_auto.sensor_width = 36.0
cam_auto.clip_end = 1000.0
ob_auto_camera = bpy.data.objects.new('AutoCamera', cam_auto)
scene.collection.objects.link(ob_auto_camera)
ob_auto_camera.location = (2.73734, -4.47986, 2.04168)
ob_auto_camera.rotation_euler = (1.09748, -7.21219e-08, 0.694738)
scene.camera = ob_auto_camera
light_auto_sun = bpy.data.lights.new('AutoSun', 'SUN')
light_auto_sun.energy = 3.0
light_auto_sun.angle = 0.0523599
ob_auto_sun = bpy.data.objects.new('AutoSun', light_auto_sun)
scene.collection.objects.link(ob_auto_sun)
ob_auto_sun.rotation_euler = (0.872665, 0.174533, 0.523599)
bpy.context.view_layer.update()
